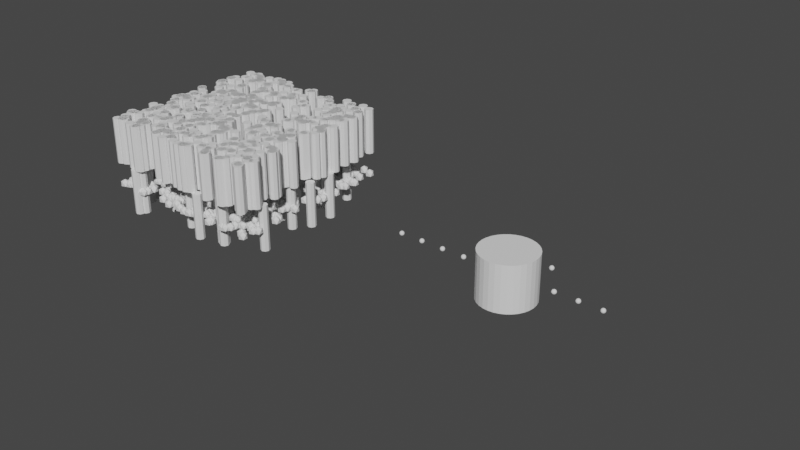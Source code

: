 # Source: intersecttest.blend  (saved by Blender 3.3.6; exported with 4.5.12 LTS)
import bpy
from mathutils import Matrix  # noqa: F401  (used for matrix-valued properties, if any)

bpy.ops.wm.read_factory_settings(use_empty=True)
scene = bpy.context.scene
scene.name = 'Scene'

# ---- collections
col_collection = bpy.data.collections.new('Collection'); scene.collection.children.link(col_collection)

# ---- materials (node trees are filled in below, after node groups)
mat_material_001 = bpy.data.materials.new('Material.001')
mat_material_001.alpha_threshold = 0.0
mat_material_001.line_color = (0.0, 0.0, 0.0, 1.0)

# ---- node groups
ng_geometry_nodes = bpy.data.node_groups.new('Geometry Nodes', 'GeometryNodeTree')
_s = ng_geometry_nodes.interface.new_socket(name='Geometry', in_out='OUTPUT', socket_type='NodeSocketGeometry')
_s = ng_geometry_nodes.interface.new_socket(name='Geometry', in_out='INPUT', socket_type='NodeSocketGeometry')
ng_geometry_nodes.is_modifier = True
_N = ng_geometry_nodes.nodes; _L = ng_geometry_nodes.links
n0 = _N.new('GeometryNodeStoreNamedAttribute'); n0.name = 'Store Named Attribute.001'; n0.location = (-978, -369)
n0.data_type = 'FLOAT_VECTOR'
n0.domain = 'CORNER'
n0.inputs[2].default_value = 'UVMap'
n1 = _N.new('GeometryNodeStoreNamedAttribute'); n1.name = 'Store Named Attribute'; n1.location = (19, -220)
n1.data_type = 'FLOAT_VECTOR'
n1.domain = 'CORNER'
n1.inputs[2].default_value = 'uv_map'
n2 = _N.new('NodeGroupOutput'); n2.name = 'Group Output'; n2.location = (772, 1)
n3 = _N.new('GeometryNodeMeshCylinder'); n3.name = 'Cylinder'; n3.location = (-6, -220)
n3.inputs[0].default_value = 8
n3.inputs[3].default_value = 0.2
n4 = _N.new('GeometryNodeDistributePointsOnFaces'); n4.name = 'Distribute Points on Faces.001'; n4.location = (-965, -85)
n4.use_legacy_normal = True
n4.inputs[4].default_value = 7.6
n5 = _N.new('NodeGroupInput'); n5.name = 'Group Input'; n5.location = (-1208, 15)
n6 = _N.new('GeometryNodeRaycast'); n6.name = 'Raycast'; n6.location = (-395, -231)
n6.inputs[3].default_value = (0.0, 0.0, 1.0)
n7 = _N.new('GeometryNodeInstanceOnPoints'); n7.name = 'Instance on Points.001'; n7.location = (-701, -139)
n8 = _N.new('GeometryNodeMeshIcoSphere'); n8.name = 'Ico Sphere'; n8.location = (-1003, -369)
n8.inputs[0].default_value = 0.2
n9 = _N.new('GeometryNodeDistributePointsOnFaces'); n9.name = 'Distribute Points on Faces'; n9.location = (-964, 187)
n9.use_legacy_normal = True
n10 = _N.new('GeometryNodeRealizeInstances'); n10.name = 'Realize Instances.001'; n10.location = (-551, -135)
n11 = _N.new('GeometryNodeRealizeInstances'); n11.name = 'Realize Instances'; n11.location = (481, 175)
n12 = _N.new('GeometryNodeJoinGeometry'); n12.name = 'Join Geometry'; n12.location = (552, 2)
n13 = _N.new('GeometryNodeTranslateInstances'); n13.name = 'Translate Instances'; n13.location = (754, -170)
n14 = _N.new('GeometryNodeSwitch'); n14.name = 'Switch'; n14.location = (167, -110)
n14.input_type = 'VECTOR'
n14.inputs[0].default_value = True
n14.inputs[1].default_value = (0.0, 0.0, -4.1)
n14.inputs[2].default_value = (0.0, 0.0, 1.9)
n15 = _N.new('GeometryNodeTranslateInstances'); n15.name = 'Translate Instances.001'; n15.location = (284, 172)
n15.inputs[2].default_value = (0.0, 0.0, 2.0)
n16 = _N.new('GeometryNodeInstanceOnPoints'); n16.name = 'Instance on Points'; n16.location = (-8, 112)
n17 = _N.new('FunctionNodeBooleanMath'); n17.name = 'Boolean Math'; n17.location = (-228, -231)
n17.mute = True
n17.operation = 'NOT'
_L.new(n12.outputs[0], n2.inputs[0])
_L.new(n5.outputs[0], n9.inputs[0])
_L.new(n9.outputs[0], n16.inputs[0])
_L.new(n1.outputs[0], n16.inputs[2])
_L.new(n6.outputs[0], n17.inputs[0])
_L.new(n4.outputs[0], n7.inputs[0])
_L.new(n5.outputs[0], n4.inputs[0])
_L.new(n0.outputs[0], n7.inputs[2])
_L.new(n10.outputs[0], n12.inputs[0])
_L.new(n10.outputs[0], n6.inputs[0])
_L.new(n7.outputs[0], n10.inputs[0])
_L.new(n16.outputs[0], n15.inputs[0])
_L.new(n15.outputs[0], n12.inputs[0])
_L.new(n17.outputs[0], n15.inputs[1])
_L.new(n3.outputs[0], n1.inputs[0])
_L.new(n3.outputs[4], n1.inputs[3])
_L.new(n8.outputs[0], n0.inputs[0])
_L.new(n8.outputs[1], n0.inputs[3])
n2.is_active_output = True
ng_geometry_nodes_001 = bpy.data.node_groups.new('Geometry Nodes.001', 'GeometryNodeTree')
_s = ng_geometry_nodes_001.interface.new_socket(name='Geometry', in_out='OUTPUT', socket_type='NodeSocketGeometry')
_s = ng_geometry_nodes_001.interface.new_socket(name='Geometry', in_out='INPUT', socket_type='NodeSocketGeometry')
ng_geometry_nodes_001.is_modifier = True
_N = ng_geometry_nodes_001.nodes; _L = ng_geometry_nodes_001.links
n0 = _N.new('GeometryNodeStoreNamedAttribute'); n0.name = 'Store Named Attribute.001'; n0.location = (147, -209)
n0.data_type = 'FLOAT_VECTOR'
n0.domain = 'CORNER'
n0.inputs[2].default_value = 'UVMap'
n1 = _N.new('GeometryNodeStoreNamedAttribute'); n1.name = 'Store Named Attribute'; n1.location = (-79, 270)
n1.data_type = 'FLOAT_VECTOR'
n1.domain = 'CORNER'
n1.inputs[2].default_value = 'uv_map'
n2 = _N.new('GeometryNodeMeshCylinder'); n2.name = 'Cylinder'; n2.location = (-104, 270)
n2.inputs[3].default_value = 1.2
n3 = _N.new('GeometryNodeSetPosition'); n3.name = 'Set Position'; n3.location = (84, 271)
n3.inputs[3].default_value = (5.0, 0.0, 0.0)
n4 = _N.new('NodeGroupInput'); n4.name = 'Group Input'; n4.location = (-561, 23)
n5 = _N.new('GeometryNodeMeshLine'); n5.name = 'Mesh Line'; n5.location = (-337, -35)
n5.inputs[3].default_value = (1.0, 0.0, 0.0)
n6 = _N.new('GeometryNodeCurvePrimitiveCircle'); n6.name = 'Curve Circle'; n6.location = (-68, -165)
n6.inputs[0].default_value = 5
n6.inputs[4].default_value = 0.4
n7 = _N.new('GeometryNodeRaycast'); n7.name = 'Raycast'; n7.location = (299, 338)
n8 = _N.new('GeometryNodeInstanceOnPoints'); n8.name = 'Instance on Points'; n8.location = (562, -14)
n9 = _N.new('GeometryNodeMeshIcoSphere'); n9.name = 'Ico Sphere'; n9.location = (122, -209)
n9.inputs[0].default_value = 0.2
n10 = _N.new('GeometryNodeMeshLine'); n10.name = 'Mesh Line.001'; n10.location = (342, -162)
n10.inputs[3].default_value = (0.03, 0.0, 0.0)
n11 = _N.new('GeometryNodeTranslateInstances'); n11.name = 'Translate Instances'; n11.location = (822, 126)
n11.inputs[2].default_value = (0.0, 1.4, 0.0)
n11.inputs[3].default_value = False
n12 = _N.new('GeometryNodeScaleInstances'); n12.name = 'Scale Instances'; n12.location = (1005, 117)
n12.inputs[4].default_value = False
n13 = _N.new('GeometryNodeInstancesToPoints'); n13.name = 'Instances to Points'; n13.location = (1399, 21)
n13.inputs[3].default_value = 0.1
n14 = _N.new('GeometryNodeRealizeInstances'); n14.name = 'Realize Instances'; n14.location = (1089, 338)
n15 = _N.new('GeometryNodeCaptureAttribute'); n15.name = 'Capture Attribute'; n15.location = (2968, 416)
n15.capture_items.clear()
n16 = _N.new('ShaderNodeVectorMath'); n16.name = 'Vector Math'; n16.location = (3147, 318)
n16.operation = 'SUBTRACT'
n17 = _N.new('ShaderNodeVectorMath'); n17.name = 'Vector Math.001'; n17.location = (3341, 316)
n17.operation = 'SCALE'
n17.inputs[3].default_value = 10.0
n18 = _N.new('GeometryNodeCaptureAttribute'); n18.name = 'Capture Attribute.001'; n18.location = (2776, 219)
n18.capture_items.clear()
n19 = _N.new('GeometryNodeCurvePrimitiveLine'); n19.name = 'Curve Line'; n19.location = (2936, 759)
n20 = _N.new('ShaderNodeVectorMath'); n20.name = 'Vector Math.002'; n20.location = (3512, 276)
n21 = _N.new('GeometryNodeCurveEndpointSelection'); n21.name = 'Endpoint Selection'; n21.location = (3441, 558)
n21.inputs[0].default_value = 0
n22 = _N.new('GeometryNodeJoinGeometry'); n22.name = 'Join Geometry'; n22.location = (4023, -38)
n23 = _N.new('GeometryNodeInputPosition'); n23.name = 'Position'; n23.location = (2765, 19)
n24 = _N.new('GeometryNodeInstanceOnPoints'); n24.name = 'Instance on Points.001'; n24.location = (3171, 748)
n25 = _N.new('GeometryNodeRealizeInstances'); n25.name = 'Realize Instances.001'; n25.location = (3422, 668)
n26 = _N.new('GeometryNodeSetPosition'); n26.name = 'Set Position.001'; n26.location = (3734, 651)
n27 = _N.new('GeometryNodeProximity'); n27.name = 'Geometry Proximity'; n27.location = (2780, 413)
n27.target_element = 'POINTS'
n28 = _N.new('NodeGroupOutput'); n28.name = 'Group Output'; n28.location = (4243, -43)
n29 = _N.new('GeometryNodeTriangulate'); n29.name = 'Triangulate'; n29.location = (1310, 405)
n30 = _N.new('GeometryNodeDeleteGeometry'); n30.name = 'Delete Geometry'; n30.location = (1530, 407)
_L.new(n22.outputs[0], n28.inputs[0])
_L.new(n1.outputs[0], n3.inputs[0])
_L.new(n3.outputs[0], n7.inputs[0])
_L.new(n7.outputs[0], n11.inputs[1])
_L.new(n11.outputs[0], n12.inputs[0])
_L.new(n3.outputs[0], n22.inputs[0])
_L.new(n5.outputs[0], n8.inputs[0])
_L.new(n12.outputs[0], n14.inputs[0])
_L.new(n10.outputs[0], n8.inputs[2])
_L.new(n27.outputs[0], n15.inputs[1])
_L.new(n23.outputs[0], n18.inputs[1])
_L.new(n18.outputs[0], n15.inputs[0])
_L.new(n8.outputs[0], n11.inputs[0])
_L.new(n12.outputs[0], n13.inputs[0])
_L.new(n15.outputs[1], n16.inputs[0])
_L.new(n18.outputs[1], n16.inputs[1])
_L.new(n16.outputs[0], n17.inputs[0])
_L.new(n17.outputs[0], n20.inputs[0])
_L.new(n18.outputs[1], n20.inputs[1])
_L.new(n19.outputs[0], n24.inputs[2])
_L.new(n15.outputs[0], n24.inputs[0])
_L.new(n24.outputs[0], n25.inputs[0])
_L.new(n25.outputs[0], n26.inputs[0])
_L.new(n21.outputs[0], n26.inputs[1])
_L.new(n20.outputs[0], n26.inputs[2])
_L.new(n26.outputs[0], n22.inputs[0])
_L.new(n13.outputs[0], n18.inputs[0])
_L.new(n13.outputs[0], n22.inputs[0])
_L.new(n30.outputs[0], n27.inputs[0])
_L.new(n14.outputs[0], n29.inputs[0])
_L.new(n29.outputs[0], n30.inputs[0])
_L.new(n2.outputs[0], n1.inputs[0])
_L.new(n2.outputs[4], n1.inputs[3])
_L.new(n9.outputs[0], n0.inputs[0])
_L.new(n9.outputs[1], n0.inputs[3])
n28.is_active_output = True
ng_253173 = bpy.data.node_groups.new('253173', 'GeometryNodeTree')
_s = ng_253173.interface.new_socket(name='Geometry', in_out='OUTPUT', socket_type='NodeSocketGeometry')
_s = ng_253173.interface.new_socket(name='Geometry', in_out='INPUT', socket_type='NodeSocketGeometry')
ng_253173.is_modifier = True
_N = ng_253173.nodes; _L = ng_253173.links
n0 = _N.new('GeometryNodeSetShadeSmooth'); n0.name = 'Set Shade Smooth.001'; n0.location = (595, -30)
n1 = _N.new('GeometryNodeInputShadeSmooth'); n1.name = 'Is Face Smooth.001'; n1.location = (520, -30)
n2 = _N.new('GeometryNodeCaptureAttribute'); n2.name = 'Capture Attribute.004'; n2.location = (545, -30)
n2.capture_items.clear()
n2.domain = 'FACE'
n3 = _N.new('GeometryNodeSetShadeSmooth'); n3.name = 'Set Shade Smooth'; n3.location = (1855, -210)
n4 = _N.new('GeometryNodeInputShadeSmooth'); n4.name = 'Is Face Smooth'; n4.location = (1780, -210)
n5 = _N.new('GeometryNodeCaptureAttribute'); n5.name = 'Capture Attribute.002'; n5.location = (1805, -210)
n5.capture_items.clear()
n5.domain = 'FACE'
n6 = _N.new('GeometryNodeStoreNamedAttribute'); n6.name = 'Store Named Attribute'; n6.location = (85, -540)
n6.data_type = 'FLOAT_VECTOR'
n6.domain = 'CORNER'
n6.inputs[2].default_value = 'uv_map'
n7 = _N.new('NodeFrame'); n7.name = 'Frame.003'; n7.location = (3270, -430)
n7.label = 'Get shortest path'
n7.width = 1240
n8 = _N.new('NodeFrame'); n8.name = 'Frame.004'; n8.location = (4310, 110)
n8.label = 'Create circles on points'
n8.width = 420
n9 = _N.new('NodeFrame'); n9.name = 'Frame.002'; n9.location = (4310, -170)
n9.label = 'Move endpoints to nearest point'
n9.width = 420
n10 = _N.new('NodeFrame'); n10.name = 'Frame.001'; n10.location = (3710, -170)
n10.label = 'Instance curves on the points'
n10.width = 560
n11 = _N.new('NodeFrame'); n11.name = 'Frame'; n11.location = (550, -150)
n11.label = 'Create triangulated mesh'
n11.width = 2400
n12 = _N.new('GeometryNodeDistributePointsOnFaces'); n12.name = 'Distribute Points on Faces.001'; n12.location = (280, -20)
n12.use_legacy_normal = True
n12.inputs[2].default_value = 0.001
n12.inputs[3].default_value = 400.0
n12.inputs[4].default_value = 361.2
n12.inputs[6].default_value = 46
n13 = _N.new('GeometryNodeMeshGrid'); n13.name = 'Grid.001'; n13.location = (60, -540)
n14 = _N.new('NodeReroute'); n14.name = 'Reroute.003'; n14.location = (700, 20)
n14.label = 'Distributed Points'
n14.width = 16
n14.socket_idname = 'NodeSocketGeometry'
n15 = _N.new('NodeReroute'); n15.name = 'Reroute.002'; n15.location = (1780, 20)
n15.label = 'Distributed Points'
n15.width = 16
n15.socket_idname = 'NodeSocketGeometry'
n16 = _N.new('NodeGroupOutput'); n16.name = 'Group Output'; n16.location = (5060, -80)
n17 = _N.new('GeometryNodeJoinGeometry'); n17.name = 'Join Geometry.001'; n17.location = (4860, -80)
n18 = _N.new('NodeReroute'); n18.name = 'Reroute.001'; n18.location = (3460, 20)
n18.label = 'Distributed Points'
n18.width = 16
n18.socket_idname = 'NodeSocketGeometry'
n19 = _N.new('FunctionNodeInputInt'); n19.name = 'Integer'; n19.location = (-140, -620)
n19.label = '2 ...do NOT increase!'
n19.integer = 2
n19.outputs[0].default_value = 0
n20 = _N.new('GeometryNodeInputPosition'); n20.name = 'Position.003'; n20.location = (30, -250)
n21 = _N.new('NodeReroute'); n21.name = 'Reroute.004'; n21.location = (670, -310)
n21.width = 16
n21.socket_idname = 'NodeSocketVector'
n22 = _N.new('NodeReroute'); n22.name = 'Reroute'; n22.location = (550, -250)
n22.width = 16
n22.socket_idname = 'NodeSocketVector'
n23 = _N.new('GeometryNodeSetPosition'); n23.name = 'Set Position.002'; n23.location = (250, -30)
n24 = _N.new('GeometryNodeCurveEndpointSelection'); n24.name = 'Endpoint Selection'; n24.location = (30, -110)
n24.inputs[0].default_value = 0
n25 = _N.new('GeometryNodeRealizeInstances'); n25.name = 'Realize Instances'; n25.location = (390, -30)
n26 = _N.new('NodeReroute'); n26.name = 'Reroute.005'; n26.location = (50, -430)
n26.label = 'Grid'
n26.width = 16
n26.socket_idname = 'NodeSocketGeometry'
n27 = _N.new('NodeReroute'); n27.name = 'Reroute.006'; n27.location = (3040, -440)
n27.label = 'Triangulated Mesh'
n27.width = 16
n27.socket_idname = 'NodeSocketGeometry'
n28 = _N.new('GeometryNodeScaleElements'); n28.name = 'Scale Elements'; n28.location = (3080, -460)
n28.domain = 'EDGE'
n28.inputs[2].default_value = 0.8
n29 = _N.new('ShaderNodeVectorMath'); n29.name = 'Vector Math'; n29.location = (670, -170)
n29.operation = 'SUBTRACT'
n30 = _N.new('GeometryNodeCaptureAttribute'); n30.name = 'Capture Attribute.001'; n30.location = (470, -70)
n30.capture_items.clear()
n31 = _N.new('GeometryNodeCaptureAttribute'); n31.name = 'Capture Attribute'; n31.location = (270, -190)
n31.capture_items.clear()
n32 = _N.new('ShaderNodeVectorMath'); n32.name = 'Vector Math.001'; n32.location = (850, -170)
n32.operation = 'SCALE'
n32.inputs[3].default_value = 10.0
n33 = _N.new('GeometryNodeInstanceOnPoints'); n33.name = 'Instance on Points'; n33.location = (250, -30)
n34 = _N.new('GeometryNodeCurvePrimitiveCircle'); n34.name = 'Curve Circle'; n34.location = (30, -130)
n34.inputs[0].default_value = 8
n34.inputs[4].default_value = 0.003
n35 = _N.new('GeometryNodeProximity'); n35.name = 'Geometry Proximity.001'; n35.location = (30, -30)
n35.target_element = 'POINTS'
n36 = _N.new('ShaderNodeVectorMath'); n36.name = 'Vector Math.002'; n36.location = (1070, -230)
n37 = _N.new('GeometryNodeCurvePrimitiveLine'); n37.name = 'Curve Line.001'; n37.location = (30, -30)
n38 = _N.new('GeometryNodeInstanceOnPoints'); n38.name = 'Instance on Points.001'; n38.location = (210, -30)
n39 = _N.new('GeometryNodeInputPosition'); n39.name = 'Position'; n39.location = (390, -350)
n40 = _N.new('GeometryNodeCaptureAttribute'); n40.name = 'Capture Attribute.003'; n40.location = (570, -350)
n40.capture_items.clear()
n41 = _N.new('GeometryNodeRealizeInstances'); n41.name = 'Realize Instances.001'; n41.location = (390, -30)
n42 = _N.new('GeometryNodeMeshLine'); n42.name = 'Mesh Line'; n42.location = (30, -30)
n42.inputs[0].default_value = 2
n42.inputs[3].default_value = (0.0, 0.0005, 0.0)
n43 = _N.new('FunctionNodeCompare'); n43.name = 'Compare.001'; n43.location = (750, -490)
n43.inputs[6].default_value = (0.0, 0.0, 0.0, 0.0)
n43.inputs[7].default_value = (0.0, 0.0, 0.0, 0.0)
n44 = _N.new('ShaderNodeSeparateXYZ'); n44.name = 'Separate XYZ'; n44.location = (570, -490)
n45 = _N.new('GeometryNodeInputPosition'); n45.name = 'Position.002'; n45.location = (390, -490)
n46 = _N.new('FunctionNodeCompare'); n46.name = 'Compare'; n46.location = (1110, -370)
n46.operation = 'EQUAL'
n46.data_type = 'VECTOR'
n46.inputs[6].default_value = (0.0, 0.0, 0.0, 0.0)
n46.inputs[7].default_value = (0.0, 0.0, 0.0, 0.0)
n47 = _N.new('GeometryNodeInputPosition'); n47.name = 'Position.001'; n47.location = (930, -490)
n48 = _N.new('GeometryNodeInputPosition'); n48.name = 'Position.004'; n48.location = (1110, -110)
n49 = _N.new('GeometryNodeExtrudeMesh'); n49.name = 'Extrude Mesh.001'; n49.location = (1830, -210)
n49.inputs[3].default_value = 0.0
n50 = _N.new('FunctionNodeInputVector'); n50.name = 'Vector.002'; n50.location = (390, -130)
n50.vector = (0.0, 0.0, 0.1)
n50.outputs[0].default_value = (0.0, 0.0, 0.0)
n51 = _N.new('GeometryNodeExtrudeMesh'); n51.name = 'Extrude Mesh.003'; n51.location = (570, -30)
n52 = _N.new('GeometryNodeMergeByDistance'); n52.name = 'Merge by Distance.001'; n52.location = (1650, -210)
n52.inputs[2].default_value = 0.0005
n53 = _N.new('GeometryNodeSetPosition'); n53.name = 'Set Position'; n53.location = (1470, -210)
n54 = _N.new('GeometryNodeMeshBoolean'); n54.name = 'Mesh Boolean.002'; n54.location = (750, -210)
n54.operation = 'UNION'
n54.solver = 'EXACT'
n55 = _N.new('GeometryNodeInstanceOnPoints'); n55.name = 'Instance on Points.003'; n55.location = (210, -30)
n56 = _N.new('GeometryNodeSeparateGeometry'); n56.name = 'Separate Geometry'; n56.location = (2230, -210)
n56.mute = True
n56.domain = 'EDGE'
n57 = _N.new('GeometryNodeSplitEdges'); n57.name = 'Split Edges'; n57.location = (2030, -170)
n58 = _N.new('GeometryNodeDeleteGeometry'); n58.name = 'Delete Geometry'; n58.location = (930, -210)
n59 = _N.new('GeometryNodeDeleteGeometry'); n59.name = 'Delete Geometry.001'; n59.location = (1290, -210)
n60 = _N.new('GeometryNodeTriangulate'); n60.name = 'Triangulate.004'; n60.location = (1110, -210)
n61 = _N.new('GeometryNodeSampleIndex'); n61.name = 'Sample Index'; n61.location = (-550, 150)
n61.data_type = 'FLOAT_VECTOR'
n62 = _N.new('GeometryNodeSampleNearest'); n62.name = 'Sample Nearest'; n62.location = (-550, 150)
n0.parent = n11
n1.parent = n11
n2.parent = n11
n3.parent = n11
n4.parent = n11
n5.parent = n11
n20.parent = n7
n21.parent = n7
n22.parent = n7
n23.parent = n9
n24.parent = n9
n25.parent = n10
n26.parent = n11
n29.parent = n7
n30.parent = n7
n31.parent = n7
n32.parent = n7
n33.parent = n8
n34.parent = n8
n35.parent = n7
n36.parent = n7
n37.parent = n10
n38.parent = n10
n39.parent = n11
n40.parent = n11
n41.parent = n11
n42.parent = n11
n43.parent = n11
n44.parent = n11
n45.parent = n11
n46.parent = n11
n47.parent = n11
n48.parent = n11
n49.parent = n11
n50.parent = n11
n51.parent = n11
n52.parent = n11
n53.parent = n11
n54.parent = n11
n55.parent = n11
n56.parent = n11
n57.parent = n11
n58.parent = n11
n59.parent = n11
n60.parent = n11
n61.parent = n11
n62.parent = n11
_L.new(n17.outputs[0], n16.inputs[0])
_L.new(n18.outputs[0], n33.inputs[0])
_L.new(n34.outputs[0], n33.inputs[2])
_L.new(n57.outputs[0], n56.inputs[0])
_L.new(n27.outputs[0], n28.inputs[0])
_L.new(n29.outputs[0], n32.inputs[0])
_L.new(n38.outputs[0], n25.inputs[0])
_L.new(n37.outputs[0], n38.inputs[2])
_L.new(n25.outputs[0], n23.inputs[0])
_L.new(n24.outputs[0], n23.inputs[1])
_L.new(n20.outputs[0], n31.inputs[1])
_L.new(n31.outputs[0], n30.inputs[0])
_L.new(n18.outputs[0], n31.inputs[0])
_L.new(n30.outputs[0], n38.inputs[0])
_L.new(n30.outputs[1], n29.inputs[0])
_L.new(n22.outputs[0], n29.inputs[1])
_L.new(n32.outputs[0], n36.inputs[0])
_L.new(n21.outputs[0], n36.inputs[1])
_L.new(n36.outputs[0], n23.inputs[2])
_L.new(n15.outputs[0], n18.inputs[0])
_L.new(n33.outputs[0], n17.inputs[0])
_L.new(n14.outputs[0], n55.inputs[0])
_L.new(n55.outputs[0], n41.inputs[0])
_L.new(n58.outputs[0], n60.inputs[0])
_L.new(n42.outputs[0], n55.inputs[2])
_L.new(n41.outputs[0], n2.inputs[0])
_L.new(n50.outputs[0], n51.inputs[2])
_L.new(n54.outputs[0], n58.inputs[0])
_L.new(n3.outputs[0], n57.inputs[0])
_L.new(n49.outputs[1], n56.inputs[1])
_L.new(n28.outputs[0], n35.inputs[0])
_L.new(n35.outputs[0], n30.inputs[1])
_L.new(n60.outputs[0], n59.inputs[0])
_L.new(n39.outputs[0], n40.inputs[1])
_L.new(n47.outputs[0], n46.inputs[5])
_L.new(n40.outputs[1], n46.inputs[4])
_L.new(n46.outputs[0], n59.inputs[1])
_L.new(n45.outputs[0], n44.inputs[0])
_L.new(n44.outputs[2], n43.inputs[0])
_L.new(n43.outputs[0], n58.inputs[1])
_L.new(n0.outputs[0], n54.inputs[1])
_L.new(n40.outputs[0], n54.inputs[1])
_L.new(n52.outputs[0], n5.inputs[0])
_L.new(n23.outputs[0], n17.inputs[0])
_L.new(n48.outputs[0], n61.inputs[1])
_L.new(n59.outputs[0], n53.inputs[0])
_L.new(n53.outputs[0], n52.inputs[0])
_L.new(n61.outputs[0], n53.inputs[2])
_L.new(n6.outputs[0], n12.inputs[0])
_L.new(n26.outputs[0], n40.inputs[0])
_L.new(n14.outputs[0], n15.inputs[0])
_L.new(n12.outputs[0], n14.inputs[0])
_L.new(n31.outputs[1], n22.inputs[0])
_L.new(n22.outputs[0], n21.inputs[0])
_L.new(n6.outputs[0], n26.inputs[0])
_L.new(n56.outputs[0], n27.inputs[0])
_L.new(n19.outputs[0], n13.inputs[2])
_L.new(n19.outputs[0], n13.inputs[3])
_L.new(n13.outputs[0], n6.inputs[0])
_L.new(n13.outputs[1], n6.inputs[3])
_L.new(n4.outputs[0], n5.inputs[1])
_L.new(n5.outputs[0], n49.inputs[0])
_L.new(n49.outputs[0], n3.inputs[0])
_L.new(n5.outputs[1], n3.inputs[2])
_L.new(n1.outputs[0], n2.inputs[1])
_L.new(n2.outputs[0], n51.inputs[0])
_L.new(n51.outputs[0], n0.inputs[0])
_L.new(n2.outputs[1], n0.inputs[2])
_L.new(n15.outputs[0], n61.inputs[0])
_L.new(n15.outputs[0], n62.inputs[0])
_L.new(n62.outputs[0], n61.inputs[2])
n16.is_active_output = True

# ---- material node trees
mat_material_001.use_nodes = True; mat_material_001.node_tree.nodes.clear()
_N = mat_material_001.node_tree.nodes; _L = mat_material_001.node_tree.links
n0 = _N.new('ShaderNodeOutputMaterial'); n0.name = 'Material Output'; n0.location = (300, 300)
n1 = _N.new('ShaderNodeBsdfPrincipled'); n1.name = 'Principled BSDF'; n1.location = (10, 300)
n1.distribution = 'GGX'
n1.subsurface_method = 'RANDOM_WALK_SKIN'
n1.inputs[2].default_value = 0.4
n1.inputs[3].default_value = 1.45
n1.inputs[27].default_value = (0.0, 0.0, 0.0, 1.0)
n1.inputs[28].default_value = 1.0
_L.new(n1.outputs[0], n0.inputs[0])
n0.is_active_output = True

# ---- world
world_world = bpy.data.worlds.new('World'); scene.world = world_world
world_world.use_nodes = True; world_world.node_tree.nodes.clear()
_N = world_world.node_tree.nodes; _L = world_world.node_tree.links
n0 = _N.new('ShaderNodeOutputWorld'); n0.name = 'World Output'; n0.location = (300, 300)
n1 = _N.new('ShaderNodeBackground'); n1.name = 'Background'; n1.location = (10, 300)
n1.inputs[0].default_value = (0.05088, 0.05088, 0.05088, 1.0)
_L.new(n1.outputs[0], n0.inputs[0])
n0.is_active_output = True
world_world.color = (0.05088, 0.05088, 0.05088)
world_world.use_sun_shadow = False
world_world.sun_shadow_jitter_overblur = 0.0

# ---- meshes
me_plane = bpy.data.meshes.new('Plane')
me_plane.from_pydata([(-3.887, -3.887, 0.0), (3.887, -3.887, 0.0), (-3.887, 3.887, 0.0), (3.887, 3.887, 0.0)], [], [(0, 1, 3, 2)])
_uv = me_plane.uv_layers.new(name='UVMap')
_uv.uv.foreach_set('vector', [0.0, 0.0, 1.0, 0.0, 1.0, 1.0, 0.0, 1.0])
me_plane.update()
me_plane_001 = bpy.data.meshes.new('Plane.001')
me_plane_001.from_pydata([(-1.0, -1.0, 0.0), (1.0, -1.0, 0.0), (-1.0, 1.0, 0.0), (1.0, 1.0, 0.0)], [], [(0, 1, 3, 2)])
_uv = me_plane_001.uv_layers.new(name='UVMap')
_uv.uv.foreach_set('vector', [0.0, 0.0, 1.0, 0.0, 1.0, 1.0, 0.0, 1.0])
me_plane_001.update()
me_plane_002 = bpy.data.meshes.new('Plane.002')
me_plane_002.from_pydata([(1.0, 0.0, 0.0), (0.0, 1.0, 0.0), (0.0, -1.0, 0.0), (-1.0, 0.0, 0.0), (0.7071, 0.7071, 0.0), (-0.7071, -0.7071, 0.0), (0.7071, -0.7071, 0.0), (-0.7071, 0.7071, 0.0), (0.7071, 0.0, -0.7071), (-0.7071, 0.0, 0.7071), (0.5, 0.7071, -0.5), (-0.5, -0.7071, 0.5), (0.5, -0.7071, -0.5), (-0.5, 0.7071, 0.5), (-0.7071, 0.0, -0.7071), (0.7071, 0.0, 0.7071), (-0.5, 0.7071, -0.5), (0.5, -0.7071, 0.5), (-0.5, -0.7071, -0.5), (0.5, 0.7071, 0.5), (5.96e-08, 0.0, -1.0), (1.192e-07, 0.0, 1.0), (2.98e-08, 0.7071, -0.7071), (1.192e-07, -0.7071, 0.7071), (2.98e-08, -0.7071, -0.7071), (8.941e-08, 0.7071, 0.7071)], [(13, 12), (7, 6), (5, 4), (2, 1), (0, 3), (11, 10), (8, 9), (19, 18), (17, 16), (14, 15), (25, 24), (23, 22), (20, 21)], [])
_uv = me_plane_002.uv_layers.new(name='UVMap')
_uv.uv.foreach_set('vector', [])
me_plane_002.update()
me_cube = bpy.data.meshes.new('Cube')
me_cube.from_pydata([(1.0, 1.0, 1.0), (1.0, 1.0, -1.0), (1.0, -1.0, 1.0), (1.0, -1.0, -1.0), (-1.0, 1.0, 1.0), (-1.0, 1.0, -1.0), (-1.0, -1.0, 1.0), (-1.0, -1.0, -1.0)], [], [(0, 4, 6, 2), (3, 2, 6, 7), (7, 6, 4, 5), (5, 1, 3, 7), (1, 0, 2, 3), (5, 4, 0, 1)])
_uv = me_cube.uv_layers.new(name='UVMap')
_uv.uv.foreach_set('vector', [0.625, 0.5, 0.875, 0.5, 0.875, 0.75, 0.625, 0.75, 0.375, 0.75, 0.625, 0.75, 0.625, 1.0, 0.375, 1.0, 0.375, 0.0, 0.625, 0.0, 0.625, 0.25, 0.375, 0.25, 0.125, 0.5, 0.375, 0.5, 0.375, 0.75, 0.125, 0.75, 0.375, 0.5, 0.625, 0.5, 0.625, 0.75, 0.375, 0.75, 0.375, 0.25, 0.625, 0.25, 0.625, 0.5, 0.375, 0.5])
me_cube.materials.append(mat_material_001)
me_cube.use_remesh_preserve_volume = False
me_cube.use_remesh_preserve_attributes = False
me_cube.use_mirror_vertex_groups = False
me_cube.update()

# ---- objects
ob_plane = bpy.data.objects.new('Plane', me_plane)
ob_plane_001 = bpy.data.objects.new('Plane.001', me_plane_001)
ob_urchin = bpy.data.objects.new('urchin', me_plane_002)
ob_cube = bpy.data.objects.new('Cube', me_cube)

# ---- transforms, parenting, visibility, modifiers, constraints
ob_plane.location = (0.0, 0.0, 0.0)
_m = ob_plane.modifiers.new('GeometryNodes', 'NODES')
_m.node_group = ng_geometry_nodes
ob_plane_001.location = (8.345, 0.2695, 0.01091)
_m = ob_plane_001.modifiers.new('GeometryNodes', 'NODES')
_m.node_group = ng_geometry_nodes_001
ob_urchin.location = (12.91, -0.8303, 1.011)
ob_cube.location = (20.93, 0.281, 0.0)
ob_cube.scale = (5.224, 5.224, 5.224)
ob_cube.lock_rotations_4d = False
ob_cube.empty_display_type = 'ARROWS'
ob_cube.lineart.crease_threshold = 0.0
_m = ob_cube.modifiers.new('GeometryNodes', 'NODES')
_m.node_group = ng_253173

# ---- collection membership
col_collection.objects.link(ob_plane)
col_collection.objects.link(ob_plane_001)
col_collection.objects.link(ob_urchin)
col_collection.objects.link(ob_cube)

# ---- scene / render settings (as saved in the file)
scene.frame_start = 1; scene.frame_end = 250; scene.frame_set(1)
scene.render.engine = 'CYCLES'
scene.render.fps = 25
scene.render.use_motion_blur = True
scene.cycles.samples = 256
scene.cycles.sampling_pattern = 'TABULATED_SOBOL'
scene.cycles.use_light_tree = False
scene.cycles.blur_glossy = 0.0
scene.cycles.max_bounces = 4
scene.cycles.transmission_bounces = 4
scene.cycles.volume_bounces = 4
scene.cycles.sample_clamp_direct = 20.0
scene.view_settings.view_transform = 'Filmic'
bpy.context.view_layer.update()

# ---- added for rendering (the .blend has no active camera and no usable light): camera, sun
cam_auto = bpy.data.cameras.new('AutoCamera')
cam_auto.lens = 50.0
cam_auto.sensor_width = 36.0
cam_auto.clip_end = 1000.0
ob_auto_camera = bpy.data.objects.new('AutoCamera', cam_auto)
scene.collection.objects.link(ob_auto_camera)
ob_auto_camera.location = (32.8831, -29.2975, 20.047)
ob_auto_camera.rotation_euler = (1.09748, -7.21219e-08, 0.694738)
scene.camera = ob_auto_camera
light_auto_sun = bpy.data.lights.new('AutoSun', 'SUN')
light_auto_sun.energy = 3.0
light_auto_sun.angle = 0.0523599
ob_auto_sun = bpy.data.objects.new('AutoSun', light_auto_sun)
scene.collection.objects.link(ob_auto_sun)
ob_auto_sun.rotation_euler = (0.872665, 0.174533, 0.523599)
bpy.context.view_layer.update()
